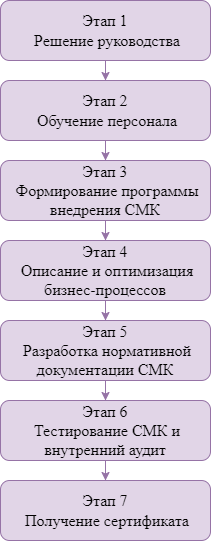

The diagram above was exported from draw.io. Its source (the exported page's mxGraphModel, read from the mxfile embedded in the PNG):
<mxGraphModel dx="1374" dy="804" grid="1" gridSize="10" guides="1" tooltips="1" connect="1" arrows="1" fold="1" page="1" pageScale="1" pageWidth="827" pageHeight="1169" math="0" shadow="0">
  <root>
    <mxCell id="0" />
    <mxCell id="1" parent="0" />
    <mxCell id="17XakEfMMXjNoyO_g_l4-5" value="" style="edgeStyle=orthogonalEdgeStyle;rounded=0;orthogonalLoop=1;jettySize=auto;html=1;fillColor=#e1d5e7;strokeColor=#9673a6;" edge="1" parent="1" source="17XakEfMMXjNoyO_g_l4-2" target="17XakEfMMXjNoyO_g_l4-4">
      <mxGeometry relative="1" as="geometry" />
    </mxCell>
    <mxCell id="17XakEfMMXjNoyO_g_l4-2" value="&lt;span style=&quot;font-family: &amp;#34;times new roman&amp;#34; ; font-size: medium&quot;&gt;Этап 1&lt;br&gt;&amp;nbsp;Решение руководства&lt;/span&gt;" style="rounded=1;whiteSpace=wrap;html=1;fillColor=#e1d5e7;strokeColor=#9673a6;" vertex="1" parent="1">
      <mxGeometry x="120" y="70" width="210" height="60" as="geometry" />
    </mxCell>
    <mxCell id="17XakEfMMXjNoyO_g_l4-7" value="" style="edgeStyle=orthogonalEdgeStyle;rounded=0;orthogonalLoop=1;jettySize=auto;html=1;fillColor=#e1d5e7;strokeColor=#9673a6;" edge="1" parent="1" source="17XakEfMMXjNoyO_g_l4-4" target="17XakEfMMXjNoyO_g_l4-6">
      <mxGeometry relative="1" as="geometry" />
    </mxCell>
    <mxCell id="17XakEfMMXjNoyO_g_l4-4" value="&lt;span style=&quot;font-family: &amp;#34;times new roman&amp;#34; ; font-size: medium&quot;&gt;Этап 2&lt;br&gt;&amp;nbsp;Обучение персонала&lt;/span&gt;" style="whiteSpace=wrap;html=1;rounded=1;fillColor=#e1d5e7;strokeColor=#9673a6;" vertex="1" parent="1">
      <mxGeometry x="120" y="150" width="210" height="60" as="geometry" />
    </mxCell>
    <mxCell id="17XakEfMMXjNoyO_g_l4-9" value="" style="edgeStyle=orthogonalEdgeStyle;rounded=0;orthogonalLoop=1;jettySize=auto;html=1;fillColor=#e1d5e7;strokeColor=#9673a6;" edge="1" parent="1" source="17XakEfMMXjNoyO_g_l4-6" target="17XakEfMMXjNoyO_g_l4-8">
      <mxGeometry relative="1" as="geometry" />
    </mxCell>
    <mxCell id="17XakEfMMXjNoyO_g_l4-6" value="&lt;span style=&quot;font-family: &amp;#34;times new roman&amp;#34; ; font-size: medium&quot;&gt;Этап 3&lt;br&gt;&amp;nbsp;Формирование программы внедрения СМК&lt;/span&gt;" style="whiteSpace=wrap;html=1;rounded=1;fillColor=#e1d5e7;strokeColor=#9673a6;" vertex="1" parent="1">
      <mxGeometry x="120" y="230" width="210" height="60" as="geometry" />
    </mxCell>
    <mxCell id="17XakEfMMXjNoyO_g_l4-11" value="" style="edgeStyle=orthogonalEdgeStyle;rounded=0;orthogonalLoop=1;jettySize=auto;html=1;fillColor=#e1d5e7;strokeColor=#9673a6;" edge="1" parent="1" source="17XakEfMMXjNoyO_g_l4-8" target="17XakEfMMXjNoyO_g_l4-10">
      <mxGeometry relative="1" as="geometry" />
    </mxCell>
    <mxCell id="17XakEfMMXjNoyO_g_l4-8" value="&lt;span style=&quot;font-family: &amp;#34;times new roman&amp;#34; ; font-size: medium&quot;&gt;Этап 4&lt;br&gt;&amp;nbsp;Описание и оптимизация бизнес-процессов&lt;/span&gt;" style="whiteSpace=wrap;html=1;rounded=1;fillColor=#e1d5e7;strokeColor=#9673a6;" vertex="1" parent="1">
      <mxGeometry x="120" y="310" width="210" height="60" as="geometry" />
    </mxCell>
    <mxCell id="17XakEfMMXjNoyO_g_l4-13" value="" style="edgeStyle=orthogonalEdgeStyle;rounded=0;orthogonalLoop=1;jettySize=auto;html=1;fillColor=#e1d5e7;strokeColor=#9673a6;" edge="1" parent="1" source="17XakEfMMXjNoyO_g_l4-10" target="17XakEfMMXjNoyO_g_l4-12">
      <mxGeometry relative="1" as="geometry" />
    </mxCell>
    <mxCell id="17XakEfMMXjNoyO_g_l4-10" value="&lt;span style=&quot;font-family: &amp;#34;times new roman&amp;#34; ; font-size: medium&quot;&gt;Этап 5&lt;br&gt;&amp;nbsp;Разработка нормативной документации СМК&lt;/span&gt;" style="whiteSpace=wrap;html=1;rounded=1;fillColor=#e1d5e7;strokeColor=#9673a6;" vertex="1" parent="1">
      <mxGeometry x="120" y="390" width="210" height="60" as="geometry" />
    </mxCell>
    <mxCell id="17XakEfMMXjNoyO_g_l4-15" value="" style="edgeStyle=orthogonalEdgeStyle;rounded=0;orthogonalLoop=1;jettySize=auto;html=1;fillColor=#e1d5e7;strokeColor=#9673a6;" edge="1" parent="1" source="17XakEfMMXjNoyO_g_l4-12" target="17XakEfMMXjNoyO_g_l4-14">
      <mxGeometry relative="1" as="geometry" />
    </mxCell>
    <mxCell id="17XakEfMMXjNoyO_g_l4-12" value="&lt;span style=&quot;font-family: &amp;#34;times new roman&amp;#34; ; font-size: medium&quot;&gt;Этап 6&lt;br&gt;&amp;nbsp;Тестирование СМК и внутренний аудит&lt;/span&gt;" style="whiteSpace=wrap;html=1;rounded=1;fillColor=#e1d5e7;strokeColor=#9673a6;" vertex="1" parent="1">
      <mxGeometry x="120" y="470" width="210" height="60" as="geometry" />
    </mxCell>
    <mxCell id="17XakEfMMXjNoyO_g_l4-14" value="&lt;span style=&quot;font-family: &amp;#34;times new roman&amp;#34; ; font-size: medium&quot;&gt;Этап 7&lt;br&gt;&amp;nbsp;Получение сертификата&lt;/span&gt;" style="whiteSpace=wrap;html=1;rounded=1;fillColor=#e1d5e7;strokeColor=#9673a6;" vertex="1" parent="1">
      <mxGeometry x="120" y="550" width="210" height="60" as="geometry" />
    </mxCell>
  </root>
</mxGraphModel>